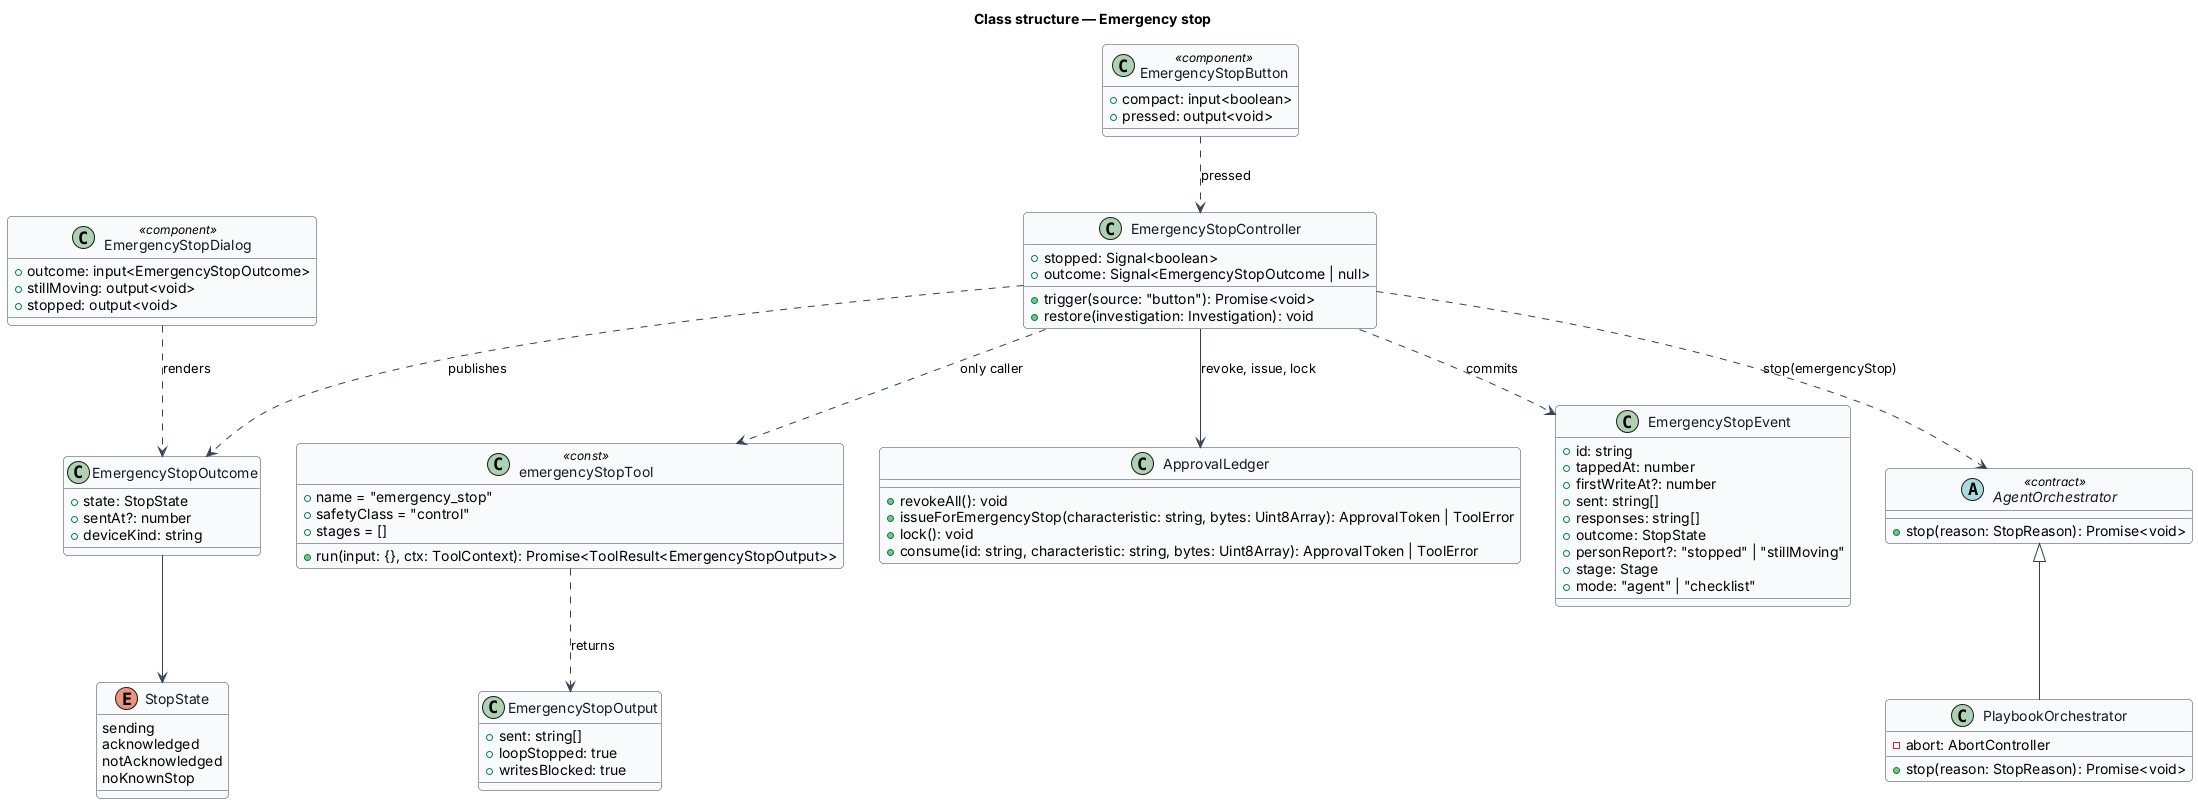

The diagram above was rendered by PlantUML. Its source (embedded in the PNG):
@startuml
' --- shared skin header ---
skinparam backgroundColor #FFFFFF
skinparam shadowing false
skinparam roundcorner 8
skinparam defaultFontName Arial
skinparam ArrowColor #344054
skinparam class {
  BorderColor #344054
  FontColor #101828
  BackgroundColor #F9FAFB
}
' --------------------------
title Class structure — Emergency stop

enum StopState {
  sending
  acknowledged
  notAcknowledged
  noKnownStop
}

class EmergencyStopController {
  +stopped: Signal<boolean>
  +outcome: Signal<EmergencyStopOutcome | null>
  +trigger(source: "button"): Promise<void>
  +restore(investigation: Investigation): void
}

class emergencyStopTool <<const>> {
  +name = "emergency_stop"
  +safetyClass = "control"
  +stages = []
  +run(input: {}, ctx: ToolContext): Promise<ToolResult<EmergencyStopOutput>>
}

class ApprovalLedger {
  +revokeAll(): void
  +issueForEmergencyStop(characteristic: string, bytes: Uint8Array): ApprovalToken | ToolError
  +lock(): void
  +consume(id: string, characteristic: string, bytes: Uint8Array): ApprovalToken | ToolError
}

class EmergencyStopOutcome {
  +state: StopState
  +sentAt?: number
  +deviceKind: string
}

class EmergencyStopEvent {
  +id: string
  +tappedAt: number
  +firstWriteAt?: number
  +sent: string[]
  +responses: string[]
  +outcome: StopState
  +personReport?: "stopped" | "stillMoving"
  +stage: Stage
  +mode: "agent" | "checklist"
}

class EmergencyStopOutput {
  +sent: string[]
  +loopStopped: true
  +writesBlocked: true
}

class EmergencyStopButton <<component>> {
  +compact: input<boolean>
  +pressed: output<void>
}

class EmergencyStopDialog <<component>> {
  +outcome: input<EmergencyStopOutcome>
  +stillMoving: output<void>
  +stopped: output<void>
}

abstract class AgentOrchestrator <<contract>> {
  +stop(reason: StopReason): Promise<void>
}

class PlaybookOrchestrator {
  -abort: AbortController
  +stop(reason: StopReason): Promise<void>
}

EmergencyStopButton ..> EmergencyStopController : pressed
EmergencyStopController ..> emergencyStopTool : only caller
EmergencyStopController --> ApprovalLedger : revoke, issue, lock
EmergencyStopController ..> AgentOrchestrator : stop(emergencyStop)
EmergencyStopController ..> EmergencyStopOutcome : publishes
EmergencyStopController ..> EmergencyStopEvent : commits
emergencyStopTool ..> EmergencyStopOutput : returns
EmergencyStopDialog ..> EmergencyStopOutcome : renders
EmergencyStopOutcome --> StopState
AgentOrchestrator <|-- PlaybookOrchestrator
@enduml